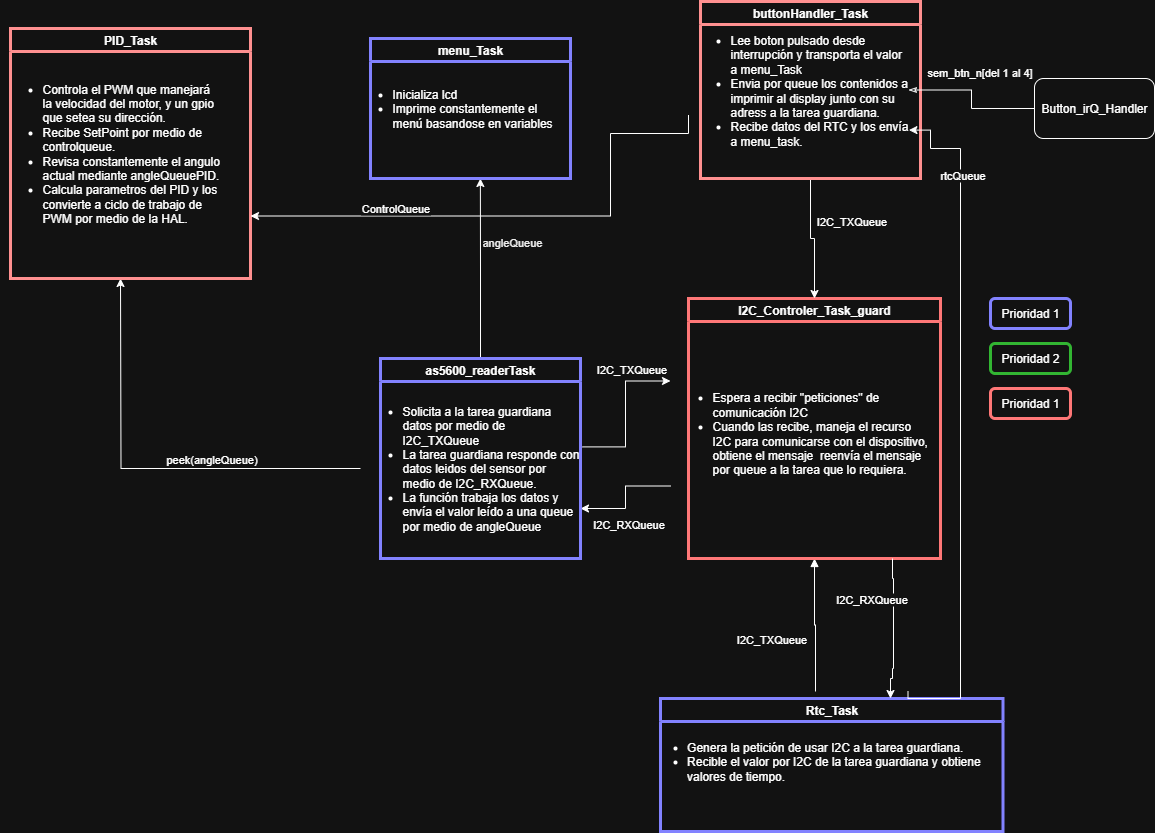

The diagram above was exported from draw.io. Its source (the exported page's mxGraphModel, read from the mxfile embedded in the PNG):
<mxGraphModel dx="1955" dy="425" grid="1" gridSize="10" guides="1" tooltips="1" connect="1" arrows="1" fold="1" page="1" pageScale="1" pageWidth="1169" pageHeight="1654" math="0" shadow="0">
  <root>
    <mxCell id="0" />
    <mxCell id="1" parent="0" />
    <mxCell id="VOyC7zUEXPeY-jzZsBtZ-7" style="edgeStyle=orthogonalEdgeStyle;rounded=0;orthogonalLoop=1;jettySize=auto;html=1;exitX=0.5;exitY=1;exitDx=0;exitDy=0;entryX=0.5;entryY=0;entryDx=0;entryDy=0;startArrow=block;startFill=1;endArrow=none;endFill=0;" parent="1" source="UsgH0Hc67lbQf6rvh-0h-29" target="VOyC7zUEXPeY-jzZsBtZ-2" edge="1">
      <mxGeometry relative="1" as="geometry" />
    </mxCell>
    <mxCell id="UsgH0Hc67lbQf6rvh-0h-29" value="I2C_Controler_Task_guard" style="swimlane;whiteSpace=wrap;html=1;strokeColor=#FF3333;strokeWidth=3;" parent="1" vertex="1">
      <mxGeometry x="168" y="707" width="252" height="260" as="geometry" />
    </mxCell>
    <mxCell id="48kDI-gSbKO08CkjebZ6-7" value="&lt;ul&gt;&lt;li&gt;Espera a recibir &quot;peticiones&quot; de comunicación I2C&lt;/li&gt;&lt;li&gt;Cuando las recibe, maneja el recurso I2C para comunicarse con el dispositivo, obtiene el mensaje&amp;nbsp; reenvía el mensaje por queue a la tarea que lo requiera.&lt;/li&gt;&lt;/ul&gt;" style="text;html=1;align=left;verticalAlign=middle;whiteSpace=wrap;rounded=0;" parent="UsgH0Hc67lbQf6rvh-0h-29" vertex="1">
      <mxGeometry x="-18" y="30" width="258" height="210" as="geometry" />
    </mxCell>
    <mxCell id="48kDI-gSbKO08CkjebZ6-9" style="edgeStyle=orthogonalEdgeStyle;rounded=0;orthogonalLoop=1;jettySize=auto;html=1;exitX=1;exitY=0.75;exitDx=0;exitDy=0;entryX=0;entryY=0.75;entryDx=0;entryDy=0;startArrow=classic;startFill=1;endArrow=none;endFill=0;" parent="1" source="UsgH0Hc67lbQf6rvh-0h-41" target="48kDI-gSbKO08CkjebZ6-7" edge="1">
      <mxGeometry relative="1" as="geometry" />
    </mxCell>
    <mxCell id="2ZL4L9p1ifdfGJ53go9E-19" style="edgeStyle=orthogonalEdgeStyle;rounded=0;orthogonalLoop=1;jettySize=auto;html=1;exitX=0.5;exitY=0;exitDx=0;exitDy=0;" parent="1" source="UsgH0Hc67lbQf6rvh-0h-41" edge="1">
      <mxGeometry relative="1" as="geometry">
        <mxPoint x="-40.14285714285711" y="587" as="targetPoint" />
      </mxGeometry>
    </mxCell>
    <mxCell id="UsgH0Hc67lbQf6rvh-0h-41" value="as5600_readerTask" style="swimlane;whiteSpace=wrap;html=1;strokeColor=#6666FF;strokeWidth=3;" parent="1" vertex="1">
      <mxGeometry x="-140" y="767" width="200" height="200" as="geometry" />
    </mxCell>
    <mxCell id="2ZL4L9p1ifdfGJ53go9E-18" style="edgeStyle=orthogonalEdgeStyle;rounded=0;orthogonalLoop=1;jettySize=auto;html=1;exitX=0;exitY=0.5;exitDx=0;exitDy=0;" parent="UsgH0Hc67lbQf6rvh-0h-41" source="eFnhD_aER4oXNUJmtq5H-1" edge="1">
      <mxGeometry relative="1" as="geometry">
        <mxPoint x="-260" y="-80" as="targetPoint" />
      </mxGeometry>
    </mxCell>
    <mxCell id="2ZL4L9p1ifdfGJ53go9E-20" value="peek(angleQueue)" style="edgeLabel;html=1;align=center;verticalAlign=middle;resizable=0;points=[];" parent="2ZL4L9p1ifdfGJ53go9E-18" connectable="0" vertex="1">
      <mxGeometry x="-0.3881" relative="1" as="geometry">
        <mxPoint x="-19" y="-10" as="offset" />
      </mxGeometry>
    </mxCell>
    <mxCell id="eFnhD_aER4oXNUJmtq5H-1" value="&lt;ul&gt;&lt;li&gt;Solicita a la tarea guardiana datos por medio de I2C_TXQueue&lt;/li&gt;&lt;li&gt;La tarea guardiana responde con datos leidos del sensor por medio de I2C_RXQueue.&lt;/li&gt;&lt;li&gt;La función trabaja los datos y envía el valor leído a una queue por medio de angleQueue&lt;/li&gt;&lt;/ul&gt;" style="text;html=1;align=left;verticalAlign=middle;whiteSpace=wrap;rounded=0;" parent="UsgH0Hc67lbQf6rvh-0h-41" vertex="1">
      <mxGeometry x="-20" y="20" width="220" height="180" as="geometry" />
    </mxCell>
    <mxCell id="7kKMHVhyt8LvaUEMZbjE-1" value="PID_Task" style="swimlane;whiteSpace=wrap;html=1;strokeColor=#FF0000;strokeWidth=3;" parent="1" vertex="1">
      <mxGeometry x="-510" y="437" width="240" height="250" as="geometry" />
    </mxCell>
    <mxCell id="cTWPVK8w4YGhr31RRn4q-1" value="&lt;ul&gt;&lt;li&gt;Controla el PWM que manejará la velocidad del motor, y un gpio que setea su dirección.&lt;/li&gt;&lt;li&gt;Recibe SetPoint por medio de controlqueue.&lt;/li&gt;&lt;li&gt;Revisa constantemente el angulo actual mediante angleQueuePID.&lt;/li&gt;&lt;li&gt;Calcula parametros del PID y los convierte a ciclo de trabajo de PWM por medio de la HAL.&amp;nbsp;&lt;/li&gt;&lt;/ul&gt;" style="text;html=1;align=left;verticalAlign=middle;whiteSpace=wrap;rounded=0;" parent="7kKMHVhyt8LvaUEMZbjE-1" vertex="1">
      <mxGeometry x="-10" y="30" width="220" height="190" as="geometry" />
    </mxCell>
    <mxCell id="48kDI-gSbKO08CkjebZ6-8" style="edgeStyle=orthogonalEdgeStyle;rounded=0;orthogonalLoop=1;jettySize=auto;html=1;exitX=0;exitY=0.25;exitDx=0;exitDy=0;entryX=1.009;entryY=0.38;entryDx=0;entryDy=0;entryPerimeter=0;endArrow=none;endFill=0;startArrow=classic;startFill=1;" parent="1" source="48kDI-gSbKO08CkjebZ6-7" target="eFnhD_aER4oXNUJmtq5H-1" edge="1">
      <mxGeometry relative="1" as="geometry" />
    </mxCell>
    <mxCell id="21XYlSJawVDpW_4mPy4W-1" value="Rtc_Task" style="swimlane;whiteSpace=wrap;html=1;startSize=23;strokeColor=#6666FF;strokeWidth=3;" parent="1" vertex="1">
      <mxGeometry x="140" y="1107" width="342.5" height="133" as="geometry" />
    </mxCell>
    <mxCell id="VOyC7zUEXPeY-jzZsBtZ-2" value="&lt;ul style=&quot;text-wrap-mode: nowrap;&quot;&gt;&lt;li style=&quot;text-align: left;&quot;&gt;Genera la petición de usar I2C a la tarea guardiana.&lt;/li&gt;&lt;li style=&quot;text-align: left;&quot;&gt;Recible el valor por I2C de la tarea guardiana y obtiene&amp;nbsp;&lt;br&gt;valores de tiempo.&lt;/li&gt;&lt;/ul&gt;" style="text;html=1;align=center;verticalAlign=middle;whiteSpace=wrap;rounded=0;strokeWidth=3;" parent="21XYlSJawVDpW_4mPy4W-1" vertex="1">
      <mxGeometry x="-30" y="-7" width="370" height="140" as="geometry" />
    </mxCell>
    <mxCell id="2ZL4L9p1ifdfGJ53go9E-9" style="edgeStyle=orthogonalEdgeStyle;rounded=0;orthogonalLoop=1;jettySize=auto;html=1;exitX=0.5;exitY=1;exitDx=0;exitDy=0;entryX=0.5;entryY=0;entryDx=0;entryDy=0;" parent="1" source="21XYlSJawVDpW_4mPy4W-5" target="UsgH0Hc67lbQf6rvh-0h-29" edge="1">
      <mxGeometry relative="1" as="geometry" />
    </mxCell>
    <mxCell id="2ZL4L9p1ifdfGJ53go9E-10" value="I2C_TXQueue" style="edgeLabel;html=1;align=center;verticalAlign=middle;resizable=0;points=[];" parent="2ZL4L9p1ifdfGJ53go9E-9" connectable="0" vertex="1">
      <mxGeometry x="-0.3265" y="1" relative="1" as="geometry">
        <mxPoint x="39" as="offset" />
      </mxGeometry>
    </mxCell>
    <mxCell id="21XYlSJawVDpW_4mPy4W-5" value="buttonHandler&lt;span style=&quot;background-color: transparent; color: light-dark(rgb(0, 0, 0), rgb(255, 255, 255));&quot;&gt;_Task&lt;/span&gt;" style="swimlane;whiteSpace=wrap;html=1;strokeColor=#FF0000;strokeWidth=3;" parent="1" vertex="1">
      <mxGeometry x="180" y="410" width="220" height="177" as="geometry" />
    </mxCell>
    <mxCell id="21XYlSJawVDpW_4mPy4W-6" value="&lt;ul&gt;&lt;li&gt;Lee boton pulsado desde interrupción y transporta el valor a menu_Task&lt;/li&gt;&lt;li&gt;Envia por queue los contenidos a imprimir al display junto con su adress a la tarea guardiana.&lt;/li&gt;&lt;li&gt;Recibe datos del RTC y los envía a menu_task.&lt;/li&gt;&lt;/ul&gt;" style="text;html=1;align=left;verticalAlign=middle;whiteSpace=wrap;rounded=0;" parent="21XYlSJawVDpW_4mPy4W-5" vertex="1">
      <mxGeometry x="-12" y="38.5" width="220" height="100" as="geometry" />
    </mxCell>
    <mxCell id="VOyC7zUEXPeY-jzZsBtZ-3" value="Button_irQ_Handler" style="rounded=1;whiteSpace=wrap;html=1;" parent="1" vertex="1">
      <mxGeometry x="514" y="487" width="120" height="60" as="geometry" />
    </mxCell>
    <mxCell id="VOyC7zUEXPeY-jzZsBtZ-4" style="edgeStyle=orthogonalEdgeStyle;rounded=0;orthogonalLoop=1;jettySize=auto;html=1;entryX=0;entryY=0.5;entryDx=0;entryDy=0;startArrow=classicThin;startFill=0;exitX=1;exitY=0.5;exitDx=0;exitDy=0;endArrow=none;endFill=0;" parent="1" source="21XYlSJawVDpW_4mPy4W-6" target="VOyC7zUEXPeY-jzZsBtZ-3" edge="1">
      <mxGeometry relative="1" as="geometry">
        <mxPoint x="420" y="517" as="sourcePoint" />
      </mxGeometry>
    </mxCell>
    <mxCell id="VOyC7zUEXPeY-jzZsBtZ-5" value="sem_btn_n[del 1 al 4]" style="edgeLabel;html=1;align=center;verticalAlign=middle;resizable=0;points=[];" parent="VOyC7zUEXPeY-jzZsBtZ-4" connectable="0" vertex="1">
      <mxGeometry x="-0.0844" y="-1" relative="1" as="geometry">
        <mxPoint x="8" y="-21" as="offset" />
      </mxGeometry>
    </mxCell>
    <mxCell id="VOyC7zUEXPeY-jzZsBtZ-6" style="edgeStyle=orthogonalEdgeStyle;rounded=0;orthogonalLoop=1;jettySize=auto;html=1;" parent="1" edge="1">
      <mxGeometry relative="1" as="geometry">
        <Array as="points">
          <mxPoint x="372" y="987" />
          <mxPoint x="373" y="987" />
          <mxPoint x="373" y="1077" />
          <mxPoint x="372" y="1077" />
          <mxPoint x="372" y="1087" />
          <mxPoint x="370" y="1087" />
        </Array>
        <mxPoint x="372" y="967" as="sourcePoint" />
        <mxPoint x="370" y="1107" as="targetPoint" />
      </mxGeometry>
    </mxCell>
    <mxCell id="VOyC7zUEXPeY-jzZsBtZ-11" value="Prioridad 1" style="rounded=1;whiteSpace=wrap;html=1;strokeColor=#6666FF;strokeWidth=3;" parent="1" vertex="1">
      <mxGeometry x="470" y="707" width="80" height="30" as="geometry" />
    </mxCell>
    <mxCell id="VOyC7zUEXPeY-jzZsBtZ-12" value="Prioridad 2" style="rounded=1;whiteSpace=wrap;html=1;strokeColor=#009900;strokeWidth=3;" parent="1" vertex="1">
      <mxGeometry x="470" y="752" width="80" height="30" as="geometry" />
    </mxCell>
    <mxCell id="VOyC7zUEXPeY-jzZsBtZ-13" value="Prioridad 1" style="rounded=1;whiteSpace=wrap;html=1;strokeColor=#FF3333;strokeWidth=3;" parent="1" vertex="1">
      <mxGeometry x="470" y="797" width="80" height="30" as="geometry" />
    </mxCell>
    <mxCell id="2ZL4L9p1ifdfGJ53go9E-4" value="menu_Task" style="swimlane;whiteSpace=wrap;html=1;strokeColor=#6666FF;strokeWidth=3;" parent="1" vertex="1">
      <mxGeometry x="-150" y="447" width="200" height="140" as="geometry" />
    </mxCell>
    <mxCell id="2ZL4L9p1ifdfGJ53go9E-5" value="&lt;ul&gt;&lt;li&gt;Inicializa lcd&amp;nbsp;&lt;/li&gt;&lt;li&gt;Imprime constantemente el menú basandose en variables&lt;/li&gt;&lt;/ul&gt;" style="text;html=1;align=left;verticalAlign=middle;whiteSpace=wrap;rounded=0;" parent="2ZL4L9p1ifdfGJ53go9E-4" vertex="1">
      <mxGeometry x="-20" y="20" width="220" height="100" as="geometry" />
    </mxCell>
    <mxCell id="2ZL4L9p1ifdfGJ53go9E-11" value="I2C_TXQueue" style="edgeLabel;html=1;align=center;verticalAlign=middle;resizable=0;points=[];" parent="1" connectable="0" vertex="1">
      <mxGeometry x="250" y="1047" as="geometry" />
    </mxCell>
    <mxCell id="2ZL4L9p1ifdfGJ53go9E-12" value="I2C_RXQueue" style="edgeLabel;html=1;align=center;verticalAlign=middle;resizable=0;points=[];" parent="1" connectable="0" vertex="1">
      <mxGeometry x="350" y="1007" as="geometry" />
    </mxCell>
    <mxCell id="2ZL4L9p1ifdfGJ53go9E-14" value="I2C_TXQueue" style="edgeLabel;html=1;align=center;verticalAlign=middle;resizable=0;points=[];" parent="1" connectable="0" vertex="1">
      <mxGeometry x="110" y="777" as="geometry" />
    </mxCell>
    <mxCell id="2ZL4L9p1ifdfGJ53go9E-15" value="I2C_RXQueue" style="edgeLabel;html=1;align=center;verticalAlign=middle;resizable=0;points=[];" parent="1" connectable="0" vertex="1">
      <mxGeometry x="130" y="907" as="geometry">
        <mxPoint x="-23" y="25" as="offset" />
      </mxGeometry>
    </mxCell>
    <mxCell id="2ZL4L9p1ifdfGJ53go9E-21" value="&lt;span style=&quot;color: rgb(0, 0, 0); font-family: Helvetica; font-size: 11px; font-style: normal; font-variant-ligatures: normal; font-variant-caps: normal; font-weight: 400; letter-spacing: normal; orphans: 2; text-align: center; text-indent: 0px; text-transform: none; widows: 2; word-spacing: 0px; -webkit-text-stroke-width: 0px; white-space: nowrap; background-color: rgb(255, 255, 255); text-decoration-thickness: initial; text-decoration-style: initial; text-decoration-color: initial; float: none; display: inline !important;&quot;&gt;angleQueue&lt;/span&gt;" style="text;whiteSpace=wrap;html=1;" parent="1" vertex="1">
      <mxGeometry x="-40" y="637" width="120" height="40" as="geometry" />
    </mxCell>
    <mxCell id="WwLYAxMjApDXRJLYP_N0-1" style="edgeStyle=orthogonalEdgeStyle;rounded=0;orthogonalLoop=1;jettySize=auto;html=1;exitX=0;exitY=0.75;exitDx=0;exitDy=0;entryX=1;entryY=0.75;entryDx=0;entryDy=0;" parent="1" source="21XYlSJawVDpW_4mPy4W-6" target="7kKMHVhyt8LvaUEMZbjE-1" edge="1">
      <mxGeometry relative="1" as="geometry">
        <Array as="points">
          <mxPoint x="90" y="542" />
          <mxPoint x="90" y="625" />
        </Array>
      </mxGeometry>
    </mxCell>
    <mxCell id="WwLYAxMjApDXRJLYP_N0-2" value="ControlQueue" style="edgeLabel;html=1;align=center;verticalAlign=middle;resizable=0;points=[];" parent="WwLYAxMjApDXRJLYP_N0-1" connectable="0" vertex="1">
      <mxGeometry x="0.4647" y="-1" relative="1" as="geometry">
        <mxPoint y="-7" as="offset" />
      </mxGeometry>
    </mxCell>
    <mxCell id="WwLYAxMjApDXRJLYP_N0-3" style="edgeStyle=orthogonalEdgeStyle;rounded=0;orthogonalLoop=1;jettySize=auto;html=1;exitX=0.75;exitY=0;exitDx=0;exitDy=0;entryX=1.002;entryY=0.901;entryDx=0;entryDy=0;entryPerimeter=0;" parent="1" source="VOyC7zUEXPeY-jzZsBtZ-2" target="21XYlSJawVDpW_4mPy4W-6" edge="1">
      <mxGeometry relative="1" as="geometry">
        <mxPoint x="460" y="559.5396728515625" as="targetPoint" />
        <Array as="points">
          <mxPoint x="440" y="1107" />
          <mxPoint x="440" y="557" />
          <mxPoint x="410" y="557" />
          <mxPoint x="410" y="539" />
        </Array>
      </mxGeometry>
    </mxCell>
    <mxCell id="WwLYAxMjApDXRJLYP_N0-4" value="rtcQueue" style="edgeLabel;html=1;align=center;verticalAlign=middle;resizable=0;points=[];" parent="WwLYAxMjApDXRJLYP_N0-3" connectable="0" vertex="1">
      <mxGeometry x="0.717" y="-1" relative="1" as="geometry">
        <mxPoint as="offset" />
      </mxGeometry>
    </mxCell>
  </root>
</mxGraphModel>